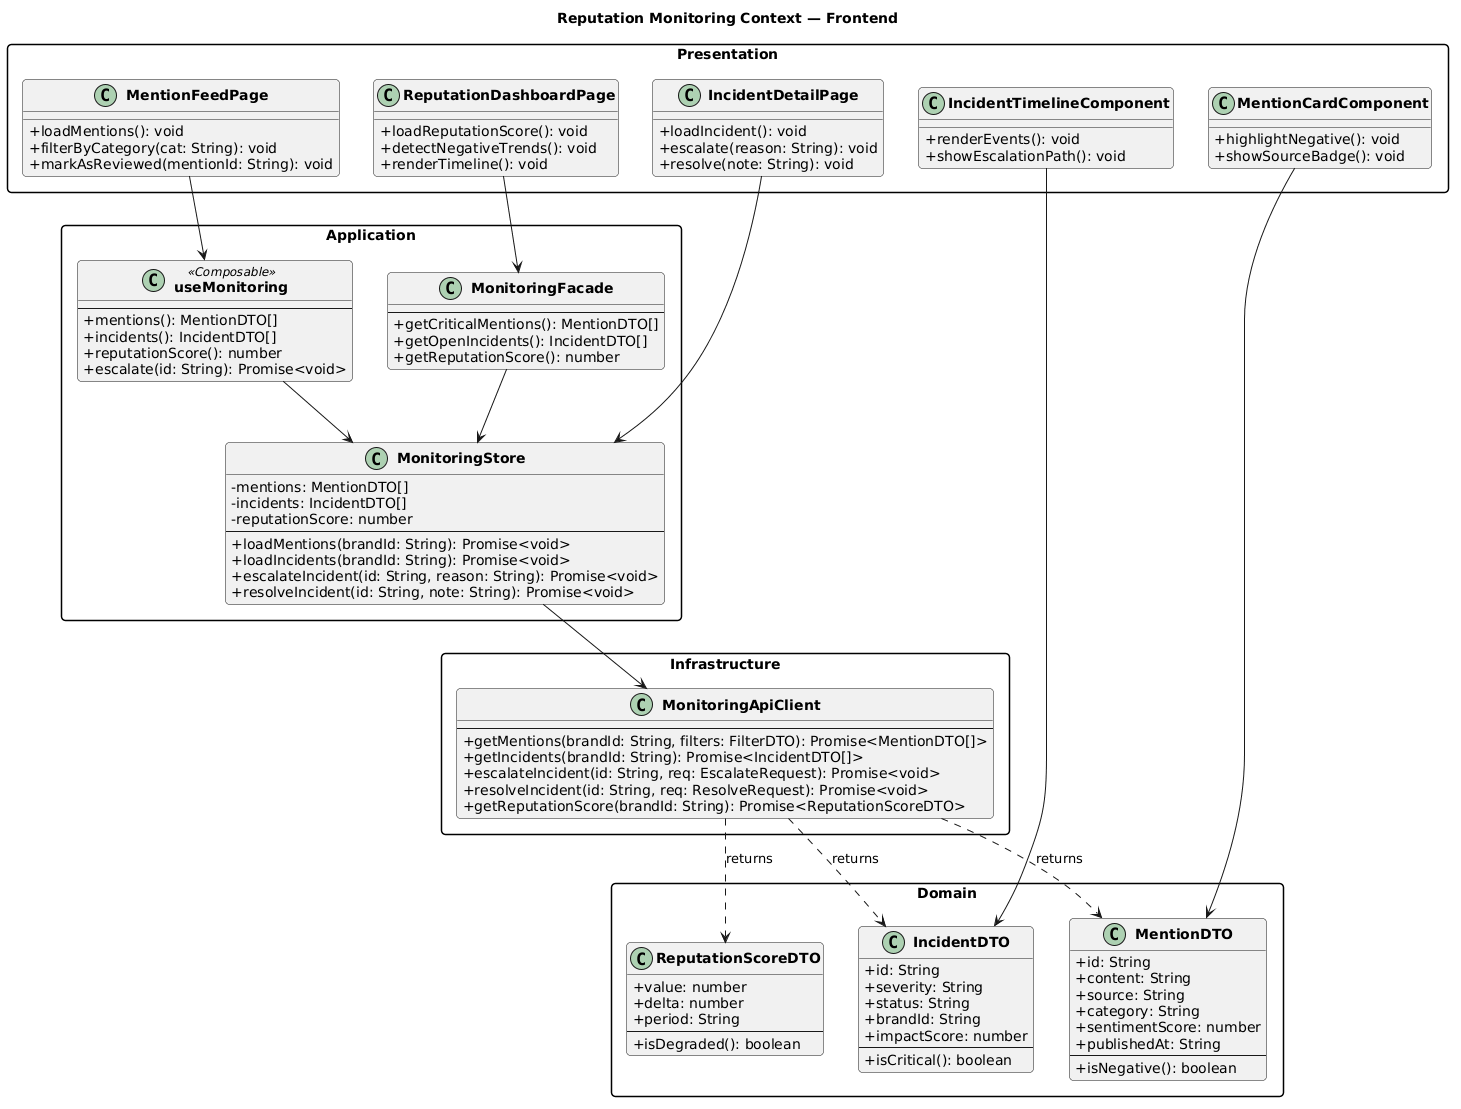

The diagram above was rendered by PlantUML. Its source (embedded in the PNG):
@startuml
skinparam packageStyle rectangle
skinparam classAttributeIconSize 0
skinparam classFontStyle bold
skinparam roundcorner 8
title Reputation Monitoring Context — Frontend

package "Presentation" {
  class MentionFeedPage {
    + loadMentions(): void
    + filterByCategory(cat: String): void
    + markAsReviewed(mentionId: String): void
  }

  class IncidentDetailPage {
    + loadIncident(): void
    + escalate(reason: String): void
    + resolve(note: String): void
  }

  class ReputationDashboardPage {
    + loadReputationScore(): void
    + detectNegativeTrends(): void
    + renderTimeline(): void
  }

  class MentionCardComponent {
    + highlightNegative(): void
    + showSourceBadge(): void
  }

  class IncidentTimelineComponent {
    + renderEvents(): void
    + showEscalationPath(): void
  }
}

package "Application" {
  class MonitoringStore {
    - mentions: MentionDTO[]
    - incidents: IncidentDTO[]
    - reputationScore: number
    --
    + loadMentions(brandId: String): Promise<void>
    + loadIncidents(brandId: String): Promise<void>
    + escalateIncident(id: String, reason: String): Promise<void>
    + resolveIncident(id: String, note: String): Promise<void>
  }

  class MonitoringFacade {
    --
    + getCriticalMentions(): MentionDTO[]
    + getOpenIncidents(): IncidentDTO[]
    + getReputationScore(): number
  }

  class useMonitoring <<Composable>> {
    --
    + mentions(): MentionDTO[]
    + incidents(): IncidentDTO[]
    + reputationScore(): number
    + escalate(id: String): Promise<void>
  }
}

package "Domain" {
  class MentionDTO {
    + id: String
    + content: String
    + source: String
    + category: String
    + sentimentScore: number
    + publishedAt: String
    --
    + isNegative(): boolean
  }

  class IncidentDTO {
    + id: String
    + severity: String
    + status: String
    + brandId: String
    + impactScore: number
    --
    + isCritical(): boolean
  }

  class ReputationScoreDTO {
    + value: number
    + delta: number
    + period: String
    --
    + isDegraded(): boolean
  }
}

package "Infrastructure" {
  class MonitoringApiClient {
    --
    + getMentions(brandId: String, filters: FilterDTO): Promise<MentionDTO[]>
    + getIncidents(brandId: String): Promise<IncidentDTO[]>
    + escalateIncident(id: String, req: EscalateRequest): Promise<void>
    + resolveIncident(id: String, req: ResolveRequest): Promise<void>
    + getReputationScore(brandId: String): Promise<ReputationScoreDTO>
  }
}

MentionFeedPage --> useMonitoring
IncidentDetailPage --> MonitoringStore
ReputationDashboardPage --> MonitoringFacade
MentionCardComponent --> MentionDTO
IncidentTimelineComponent --> IncidentDTO

useMonitoring --> MonitoringStore
MonitoringFacade --> MonitoringStore
MonitoringStore --> MonitoringApiClient

MonitoringApiClient ..> MentionDTO : returns
MonitoringApiClient ..> IncidentDTO : returns
MonitoringApiClient ..> ReputationScoreDTO : returns
@enduml